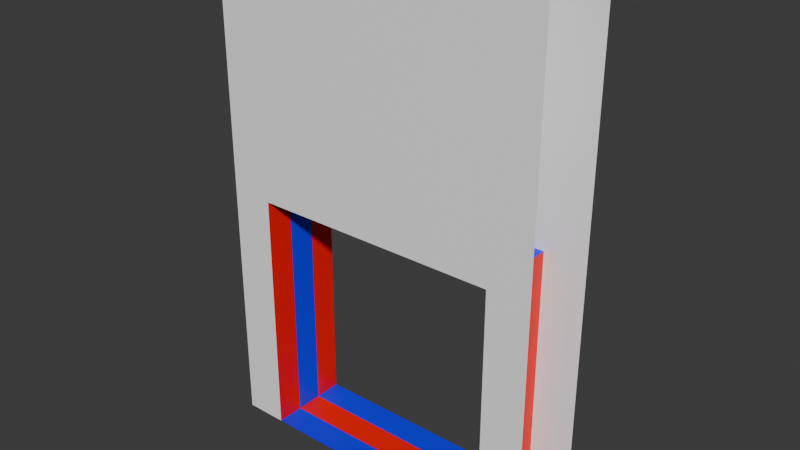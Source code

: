 # Source: Portal.blend  (saved by Blender 4.0.36; exported with 4.5.12 LTS)
import bpy
from mathutils import Matrix  # noqa: F401  (used for matrix-valued properties, if any)

bpy.ops.wm.read_factory_settings(use_empty=True)
scene = bpy.context.scene
scene.name = 'Scene'

# ---- materials (node trees are filled in below, after node groups)
mat_muro = bpy.data.materials.new('Muro')
mat_muro.use_transparent_shadow = False
mat_llave = bpy.data.materials.new('Llave')
mat_llave.use_transparent_shadow = False
mat_portal = bpy.data.materials.new('Portal')
mat_portal.use_transparent_shadow = False

# ---- material node trees
mat_muro.use_nodes = True; mat_muro.node_tree.nodes.clear()
_N = mat_muro.node_tree.nodes; _L = mat_muro.node_tree.links
n0 = _N.new('ShaderNodeBsdfPrincipled'); n0.name = 'BSDF Principista'; n0.location = (10, 300)
n0.inputs[0].default_value = (1.0, 1.0, 1.0, 1.0)
n0.inputs[3].default_value = 1.45
n1 = _N.new('ShaderNodeOutputMaterial'); n1.name = 'Material'; n1.location = (300, 300)
_L.new(n0.outputs[0], n1.inputs[0])
n1.is_active_output = True
mat_llave.use_nodes = True; mat_llave.node_tree.nodes.clear()
_N = mat_llave.node_tree.nodes; _L = mat_llave.node_tree.links
n0 = _N.new('ShaderNodeBsdfPrincipled'); n0.name = 'BSDF Principista'; n0.location = (10, 300)
n0.inputs[0].default_value = (1.0, 0.0, 0.0, 1.0)
n0.inputs[3].default_value = 1.45
n1 = _N.new('ShaderNodeOutputMaterial'); n1.name = 'Material'; n1.location = (300, 300)
_L.new(n0.outputs[0], n1.inputs[0])
n1.is_active_output = True
mat_portal.use_nodes = True; mat_portal.node_tree.nodes.clear()
_N = mat_portal.node_tree.nodes; _L = mat_portal.node_tree.links
n0 = _N.new('ShaderNodeBsdfPrincipled'); n0.name = 'BSDF Principista'; n0.location = (10, 300)
n0.inputs[0].default_value = (0.0, 0.0, 1.0, 1.0)
n0.inputs[3].default_value = 1.45
n1 = _N.new('ShaderNodeOutputMaterial'); n1.name = 'Material'; n1.location = (300, 300)
_L.new(n0.outputs[0], n1.inputs[0])
n1.is_active_output = True

# ---- world
world_world = bpy.data.worlds.new('World'); scene.world = world_world
world_world.use_nodes = True; world_world.node_tree.nodes.clear()
_N = world_world.node_tree.nodes; _L = world_world.node_tree.links
n0 = _N.new('ShaderNodeOutputWorld'); n0.name = 'World Output'; n0.location = (300, 300)
n1 = _N.new('ShaderNodeBackground'); n1.name = 'Background'; n1.location = (10, 300)
n1.inputs[0].default_value = (0.05088, 0.05088, 0.05088, 1.0)
_L.new(n1.outputs[0], n0.inputs[0])
n0.is_active_output = True
world_world.color = (0.05088, 0.05088, 0.05088)
world_world.use_sun_shadow = False
world_world.sun_shadow_jitter_overblur = 0.0

# ---- meshes
me_portal = bpy.data.meshes.new('Portal')
me_portal.from_pydata([(2.0, 0.5, 6.0), (2.0, 0.5, 0.0), (2.0, -0.5, 6.0), (2.0, -0.5, 0.0), (-2.0, 0.5, 6.0), (-2.0, 0.5, 0.0), (-2.0, -0.5, 6.0), (-2.0, -0.5, 0.0), (-1.49, 0.5, 0.0), (-1.49, -0.5, 6.0), (-1.49, -0.5, 0.0), (-1.49, 0.5, 6.0), (1.49, 0.5, 0.0), (1.49, -0.5, 6.0), (1.49, -0.5, 0.0), (1.49, 0.5, 6.0), (2.0, -0.5, 2.99), (-2.0, -0.5, 2.99), (2.0, 0.5, 2.99), (-2.0, 0.5, 2.99), (-1.49, 0.5, 2.99), (-1.49, -0.5, 2.99), (1.49, 0.5, 2.99), (1.49, -0.5, 2.99), (-1.49, 0.1667, 0.0), (-1.49, -0.1667, 0.0), (1.49, -0.1667, 2.99), (1.49, 0.1667, 2.99), (1.49, 0.1667, 0.0), (-1.49, 0.1667, 2.99), (-1.49, -0.1667, 2.99), (1.49, -0.1667, 0.0)], [], [(21, 9, 6, 17), (1, 12, 22, 18), (19, 4, 11, 20), (22, 20, 11, 15), (21, 23, 13, 9), (5, 19, 20, 8), (14, 3, 16, 23), (28, 31, 26, 27), (22, 27, 29, 20), (10, 21, 17, 7), (25, 30, 21, 10), (26, 23, 21, 30), (8, 20, 29, 24), (24, 29, 30, 25), (12, 28, 27, 22), (23, 16, 2, 13), (18, 22, 15, 0), (31, 14, 23, 26), (27, 26, 30, 29), (25, 31, 28, 24), (31, 25, 10, 14), (8, 24, 28, 12)])
me_portal.polygons.foreach_set('material_index', [0, 0, 0, 0, 0, 0, 0, 2, 2, 0, 1, 2, 1, 2, 1, 0, 0, 1, 1, 1, 2, 2])
_uv = me_portal.uv_layers.new(name='UVMap')
_uv.uv.foreach_set('vector', [0.5625, 0.975, 0.625, 0.975, 0.625, 1.0, 0.5625, 1.0, 0.375, 0.25, 0.375, 0.275, 0.5625, 0.275, 0.5625, 0.25, 0.5625, 0.25, 0.625, 0.25, 0.625, 0.275, 0.5625, 0.275, 0.5625, 0.275, 0.5625, 0.275, 0.625, 0.275, 0.625, 0.275, 0.5625, 0.975, 0.5625, 0.975, 0.625, 0.975, 0.625, 0.975, 0.375, 0.25, 0.5625, 0.25, 0.5625, 0.275, 0.375, 0.275, 0.375, 0.975, 0.375, 1.0, 0.5625, 1.0, 0.5625, 0.975, 0.15, 0.5833, 0.15, 0.6667, 0.5625, 0.7417, 0.5625, 0.5083, 0.5625, 0.275, 0.5625, 0.5083, 0.5625, 0.5083, 0.5625, 0.275, 0.375, 0.975, 0.5625, 0.975, 0.5625, 1.0, 0.375, 1.0, 0.15, 0.6667, 0.5625, 0.7417, 0.5625, 0.975, 0.15, 0.75, 0.5625, 0.7417, 0.5625, 0.975, 0.5625, 0.975, 0.5625, 0.7417, 0.15, 0.5, 0.5625, 0.275, 0.5625, 0.5083, 0.15, 0.5833, 0.15, 0.5833, 0.5625, 0.5083, 0.5625, 0.7417, 0.15, 0.6667, 0.15, 0.5, 0.15, 0.5833, 0.5625, 0.5083, 0.5625, 0.275, 0.5625, 0.975, 0.5625, 1.0, 0.625, 1.0, 0.625, 0.975, 0.5625, 0.25, 0.5625, 0.275, 0.625, 0.275, 0.625, 0.25, 0.15, 0.6667, 0.15, 0.75, 0.5625, 0.975, 0.5625, 0.7417, 0.5625, 0.5083, 0.5625, 0.7417, 0.5625, 0.7417, 0.5625, 0.5083, 0.15, 0.6667, 0.15, 0.6667, 0.15, 0.5833, 0.15, 0.5833, 0.0, 0.0, 0.0, 0.0, 0.0, 0.0, 0.0, 0.0, 0.0, 0.0, 0.0, 0.0, 0.0, 0.0, 0.0, 0.0])
me_portal.materials.append(mat_muro)
me_portal.materials.append(mat_llave)
me_portal.materials.append(mat_portal)
me_portal.use_mirror_vertex_groups = False
me_portal.update()

# ---- objects
ob_muro = bpy.data.objects.new('Muro', me_portal)

# ---- transforms, parenting, visibility, modifiers, constraints
ob_muro.location = (0.0, 0.0, 0.0)
ob_muro.lock_rotations_4d = False
ob_muro.empty_display_type = 'ARROWS'
ob_muro.lineart.crease_threshold = 0.0

# ---- collection membership
scene.collection.objects.link(ob_muro)

# ---- scene / render settings (as saved in the file)
scene.frame_start = 1; scene.frame_end = 250; scene.frame_set(1)
scene.render.engine = 'BLENDER_EEVEE_NEXT'
scene.cycles.sampling_pattern = 'TABULATED_SOBOL'
bpy.context.view_layer.update()

# ---- added for rendering (the .blend has no active camera and no usable light): camera, sun
cam_auto = bpy.data.cameras.new('AutoCamera')
cam_auto.lens = 50.0
cam_auto.sensor_width = 36.0
cam_auto.clip_end = 1000.0
ob_auto_camera = bpy.data.objects.new('AutoCamera', cam_auto)
scene.collection.objects.link(ob_auto_camera)
ob_auto_camera.location = (6.73574, -8.08288, 8.38859)
ob_auto_camera.rotation_euler = (1.09748, -7.21219e-08, 0.694738)
scene.camera = ob_auto_camera
light_auto_sun = bpy.data.lights.new('AutoSun', 'SUN')
light_auto_sun.energy = 3.0
light_auto_sun.angle = 0.0523599
ob_auto_sun = bpy.data.objects.new('AutoSun', light_auto_sun)
scene.collection.objects.link(ob_auto_sun)
ob_auto_sun.rotation_euler = (0.872665, 0.174533, 0.523599)
bpy.context.view_layer.update()
